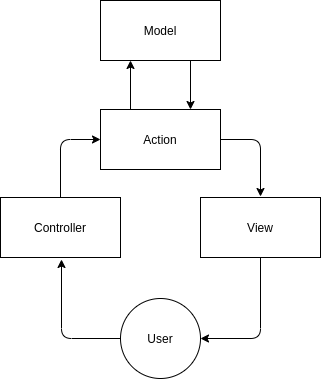

The diagram above was exported from draw.io. Its source (the exported page's mxGraphModel, read from the mxfile embedded in the PNG):
<mxGraphModel dx="465" dy="438" grid="0" gridSize="10" guides="1" tooltips="1" connect="1" arrows="1" fold="1" page="1" pageScale="1" pageWidth="850" pageHeight="1100" math="0" shadow="0">
  <root>
    <mxCell id="0" />
    <mxCell id="1" parent="0" />
    <mxCell id="11" style="edgeStyle=orthogonalEdgeStyle;curved=0;rounded=1;sketch=0;orthogonalLoop=1;jettySize=auto;html=1;exitX=0.75;exitY=1;exitDx=0;exitDy=0;entryX=0.75;entryY=0;entryDx=0;entryDy=0;" edge="1" parent="1" source="2" target="5">
      <mxGeometry relative="1" as="geometry" />
    </mxCell>
    <mxCell id="2" value="Model" style="rounded=0;whiteSpace=wrap;html=1;sketch=0;" vertex="1" parent="1">
      <mxGeometry x="178" y="28" width="120" height="60" as="geometry" />
    </mxCell>
    <mxCell id="13" style="edgeStyle=orthogonalEdgeStyle;curved=0;rounded=1;sketch=0;orthogonalLoop=1;jettySize=auto;html=1;entryX=1;entryY=0.5;entryDx=0;entryDy=0;" edge="1" parent="1" source="3" target="6">
      <mxGeometry relative="1" as="geometry" />
    </mxCell>
    <mxCell id="3" value="View" style="rounded=0;whiteSpace=wrap;html=1;sketch=0;" vertex="1" parent="1">
      <mxGeometry x="278" y="225" width="120" height="60" as="geometry" />
    </mxCell>
    <mxCell id="8" style="edgeStyle=orthogonalEdgeStyle;curved=0;rounded=1;sketch=0;orthogonalLoop=1;jettySize=auto;html=1;entryX=0;entryY=0.5;entryDx=0;entryDy=0;" edge="1" parent="1" source="4" target="5">
      <mxGeometry relative="1" as="geometry" />
    </mxCell>
    <mxCell id="4" value="Controller" style="rounded=0;whiteSpace=wrap;html=1;sketch=0;" vertex="1" parent="1">
      <mxGeometry x="78" y="225" width="120" height="60" as="geometry" />
    </mxCell>
    <mxCell id="10" style="edgeStyle=orthogonalEdgeStyle;curved=0;rounded=1;sketch=0;orthogonalLoop=1;jettySize=auto;html=1;exitX=0.25;exitY=0;exitDx=0;exitDy=0;entryX=0.25;entryY=1;entryDx=0;entryDy=0;" edge="1" parent="1" source="5" target="2">
      <mxGeometry relative="1" as="geometry" />
    </mxCell>
    <mxCell id="12" style="edgeStyle=orthogonalEdgeStyle;curved=0;rounded=1;sketch=0;orthogonalLoop=1;jettySize=auto;html=1;" edge="1" parent="1" source="5">
      <mxGeometry relative="1" as="geometry">
        <mxPoint x="338" y="224" as="targetPoint" />
      </mxGeometry>
    </mxCell>
    <mxCell id="5" value="Action" style="rounded=0;whiteSpace=wrap;html=1;sketch=0;" vertex="1" parent="1">
      <mxGeometry x="178" y="137" width="120" height="60" as="geometry" />
    </mxCell>
    <mxCell id="7" style="edgeStyle=orthogonalEdgeStyle;curved=0;rounded=1;sketch=0;orthogonalLoop=1;jettySize=auto;html=1;" edge="1" parent="1" source="6">
      <mxGeometry relative="1" as="geometry">
        <mxPoint x="139" y="287" as="targetPoint" />
      </mxGeometry>
    </mxCell>
    <mxCell id="6" value="User" style="ellipse;whiteSpace=wrap;html=1;aspect=fixed;rounded=0;sketch=0;" vertex="1" parent="1">
      <mxGeometry x="198" y="326" width="80" height="80" as="geometry" />
    </mxCell>
  </root>
</mxGraphModel>